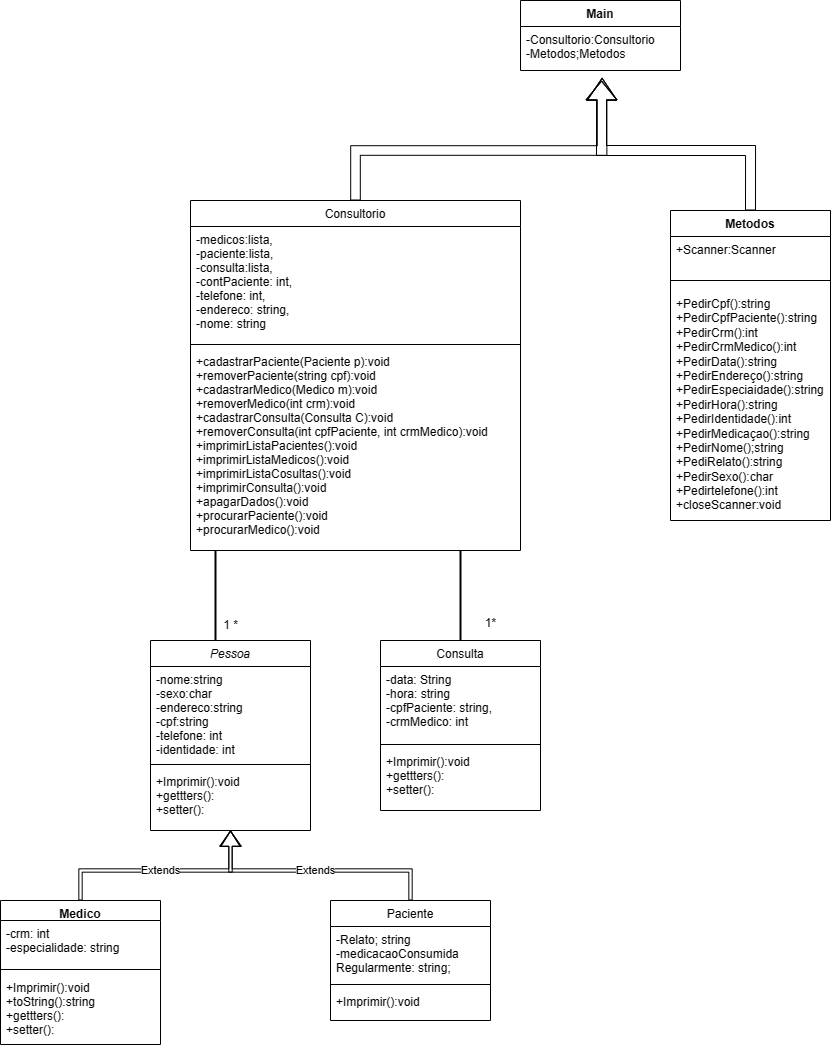

The diagram above was exported from draw.io. Its source (the exported page's mxGraphModel, read from the mxfile embedded in the PNG):
<mxGraphModel dx="1511" dy="1454" grid="1" gridSize="10" guides="1" tooltips="1" connect="1" arrows="1" fold="1" page="1" pageScale="1" pageWidth="827" pageHeight="1169" math="0" shadow="0">
  <root>
    <mxCell id="WIyWlLk6GJQsqaUBKTNV-0" />
    <mxCell id="WIyWlLk6GJQsqaUBKTNV-1" parent="WIyWlLk6GJQsqaUBKTNV-0" />
    <mxCell id="zkfFHV4jXpPFQw0GAbJ--0" value="Pessoa" style="swimlane;fontStyle=2;align=center;verticalAlign=top;childLayout=stackLayout;horizontal=1;startSize=26;horizontalStack=0;resizeParent=1;resizeLast=0;collapsible=1;marginBottom=0;rounded=0;shadow=0;strokeWidth=1;" parent="WIyWlLk6GJQsqaUBKTNV-1" vertex="1">
      <mxGeometry x="-320" y="210" width="160" height="190" as="geometry">
        <mxRectangle x="230" y="140" width="160" height="26" as="alternateBounds" />
      </mxGeometry>
    </mxCell>
    <mxCell id="zkfFHV4jXpPFQw0GAbJ--1" value="-nome:string&#10;-sexo:char&#10;-endereco:string &#10;-cpf:string&#10;-telefone: int&#10;-identidade: int" style="text;align=left;verticalAlign=top;spacingLeft=4;spacingRight=4;overflow=hidden;rotatable=0;points=[[0,0.5],[1,0.5]];portConstraint=eastwest;" parent="zkfFHV4jXpPFQw0GAbJ--0" vertex="1">
      <mxGeometry y="26" width="160" height="94" as="geometry" />
    </mxCell>
    <mxCell id="zkfFHV4jXpPFQw0GAbJ--4" value="" style="line;html=1;strokeWidth=1;align=left;verticalAlign=middle;spacingTop=-1;spacingLeft=3;spacingRight=3;rotatable=0;labelPosition=right;points=[];portConstraint=eastwest;" parent="zkfFHV4jXpPFQw0GAbJ--0" vertex="1">
      <mxGeometry y="120" width="160" height="8" as="geometry" />
    </mxCell>
    <mxCell id="zkfFHV4jXpPFQw0GAbJ--5" value="+Imprimir():void &#10;+gettters():&#10;+setter():" style="text;align=left;verticalAlign=top;spacingLeft=4;spacingRight=4;overflow=hidden;rotatable=0;points=[[0,0.5],[1,0.5]];portConstraint=eastwest;" parent="zkfFHV4jXpPFQw0GAbJ--0" vertex="1">
      <mxGeometry y="128" width="160" height="52" as="geometry" />
    </mxCell>
    <mxCell id="zkfFHV4jXpPFQw0GAbJ--6" value="Paciente" style="swimlane;fontStyle=0;align=center;verticalAlign=top;childLayout=stackLayout;horizontal=1;startSize=26;horizontalStack=0;resizeParent=1;resizeLast=0;collapsible=1;marginBottom=0;rounded=0;shadow=0;strokeWidth=1;" parent="WIyWlLk6GJQsqaUBKTNV-1" vertex="1">
      <mxGeometry x="-140" y="470" width="160" height="120" as="geometry">
        <mxRectangle x="130" y="380" width="160" height="26" as="alternateBounds" />
      </mxGeometry>
    </mxCell>
    <mxCell id="zkfFHV4jXpPFQw0GAbJ--7" value="-Relato; string &#10;-medicacaoConsumida&#10;Regularmente: string;" style="text;align=left;verticalAlign=top;spacingLeft=4;spacingRight=4;overflow=hidden;rotatable=0;points=[[0,0.5],[1,0.5]];portConstraint=eastwest;" parent="zkfFHV4jXpPFQw0GAbJ--6" vertex="1">
      <mxGeometry y="26" width="160" height="54" as="geometry" />
    </mxCell>
    <mxCell id="zkfFHV4jXpPFQw0GAbJ--9" value="" style="line;html=1;strokeWidth=1;align=left;verticalAlign=middle;spacingTop=-1;spacingLeft=3;spacingRight=3;rotatable=0;labelPosition=right;points=[];portConstraint=eastwest;" parent="zkfFHV4jXpPFQw0GAbJ--6" vertex="1">
      <mxGeometry y="80" width="160" height="8" as="geometry" />
    </mxCell>
    <mxCell id="t5fIi4P55kyKw3je871O-8" value="+Imprimir():void &#10;" style="text;align=left;verticalAlign=top;spacingLeft=4;spacingRight=4;overflow=hidden;rotatable=0;points=[[0,0.5],[1,0.5]];portConstraint=eastwest;" parent="zkfFHV4jXpPFQw0GAbJ--6" vertex="1">
      <mxGeometry y="88" width="160" height="32" as="geometry" />
    </mxCell>
    <mxCell id="zkfFHV4jXpPFQw0GAbJ--13" value="Consultorio" style="swimlane;fontStyle=0;align=center;verticalAlign=top;childLayout=stackLayout;horizontal=1;startSize=26;horizontalStack=0;resizeParent=1;resizeLast=0;collapsible=1;marginBottom=0;rounded=0;shadow=0;strokeWidth=1;direction=east;" parent="WIyWlLk6GJQsqaUBKTNV-1" vertex="1">
      <mxGeometry x="-280" y="-230" width="330" height="350" as="geometry">
        <mxRectangle x="340" y="380" width="170" height="26" as="alternateBounds" />
      </mxGeometry>
    </mxCell>
    <mxCell id="zkfFHV4jXpPFQw0GAbJ--14" value="-medicos:lista, &#10;-paciente:lista, &#10;-consulta:lista, &#10;-contPaciente: int, &#10;-telefone: int, &#10;-endereco: string, &#10;-nome: string&#10;" style="text;align=left;verticalAlign=top;spacingLeft=4;spacingRight=4;overflow=hidden;rotatable=0;points=[[0,0.5],[1,0.5]];portConstraint=eastwest;" parent="zkfFHV4jXpPFQw0GAbJ--13" vertex="1">
      <mxGeometry y="26" width="330" height="114" as="geometry" />
    </mxCell>
    <mxCell id="zkfFHV4jXpPFQw0GAbJ--15" value="" style="line;html=1;strokeWidth=1;align=left;verticalAlign=middle;spacingTop=-1;spacingLeft=3;spacingRight=3;rotatable=0;labelPosition=right;points=[];portConstraint=eastwest;" parent="zkfFHV4jXpPFQw0GAbJ--13" vertex="1">
      <mxGeometry y="140" width="330" height="8" as="geometry" />
    </mxCell>
    <mxCell id="t5fIi4P55kyKw3je871O-12" value="+cadastrarPaciente(Paciente p):void&#10;+removerPaciente(string cpf):void&#10;+cadastrarMedico(Medico m):void&#10;+removerMedico(int crm):void&#10;+cadastrarConsulta(Consulta C):void&#10;+removerConsulta(int cpfPaciente, int crmMedico):void&#10;+imprimirListaPacientes():void&#10;+imprimirListaMedicos():void&#10;+imprimirListaCosultas():void&#10;+imprimirConsulta():void&#10;+apagarDados():void&#10;+procurarPaciente():void&#10;+procurarMedico():void&#10;" style="text;align=left;verticalAlign=top;spacingLeft=4;spacingRight=4;overflow=hidden;rotatable=0;points=[[0,0.5],[1,0.5]];portConstraint=eastwest;" parent="zkfFHV4jXpPFQw0GAbJ--13" vertex="1">
      <mxGeometry y="148" width="330" height="202" as="geometry" />
    </mxCell>
    <mxCell id="zkfFHV4jXpPFQw0GAbJ--17" value="Consulta&#10;" style="swimlane;fontStyle=0;align=center;verticalAlign=top;childLayout=stackLayout;horizontal=1;startSize=26;horizontalStack=0;resizeParent=1;resizeLast=0;collapsible=1;marginBottom=0;rounded=0;shadow=0;strokeWidth=1;" parent="WIyWlLk6GJQsqaUBKTNV-1" vertex="1">
      <mxGeometry x="-90" y="210" width="160" height="170" as="geometry">
        <mxRectangle x="550" y="140" width="160" height="26" as="alternateBounds" />
      </mxGeometry>
    </mxCell>
    <mxCell id="zkfFHV4jXpPFQw0GAbJ--18" value="-data: String&#10;-hora: string&#10;-cpfPaciente: string, &#10;-crmMedico: int" style="text;align=left;verticalAlign=top;spacingLeft=4;spacingRight=4;overflow=hidden;rotatable=0;points=[[0,0.5],[1,0.5]];portConstraint=eastwest;" parent="zkfFHV4jXpPFQw0GAbJ--17" vertex="1">
      <mxGeometry y="26" width="160" height="74" as="geometry" />
    </mxCell>
    <mxCell id="zkfFHV4jXpPFQw0GAbJ--23" value="" style="line;html=1;strokeWidth=1;align=left;verticalAlign=middle;spacingTop=-1;spacingLeft=3;spacingRight=3;rotatable=0;labelPosition=right;points=[];portConstraint=eastwest;" parent="zkfFHV4jXpPFQw0GAbJ--17" vertex="1">
      <mxGeometry y="100" width="160" height="8" as="geometry" />
    </mxCell>
    <mxCell id="t5fIi4P55kyKw3je871O-11" value="+Imprimir():void &#10;+gettters():&#10;+setter():" style="text;align=left;verticalAlign=top;spacingLeft=4;spacingRight=4;overflow=hidden;rotatable=0;points=[[0,0.5],[1,0.5]];portConstraint=eastwest;" parent="zkfFHV4jXpPFQw0GAbJ--17" vertex="1">
      <mxGeometry y="108" width="160" height="54" as="geometry" />
    </mxCell>
    <mxCell id="t5fIi4P55kyKw3je871O-0" value="Medico" style="swimlane;fontStyle=1;align=center;verticalAlign=top;childLayout=stackLayout;horizontal=1;startSize=20;horizontalStack=0;resizeParent=1;resizeParentMax=0;resizeLast=0;collapsible=1;marginBottom=0;whiteSpace=wrap;html=1;" parent="WIyWlLk6GJQsqaUBKTNV-1" vertex="1">
      <mxGeometry x="-470" y="470" width="160" height="144" as="geometry" />
    </mxCell>
    <mxCell id="t5fIi4P55kyKw3je871O-3" value="-crm: int&amp;nbsp;&lt;br&gt;-especialidade: string" style="text;strokeColor=none;fillColor=none;align=left;verticalAlign=top;spacingLeft=4;spacingRight=4;overflow=hidden;rotatable=0;points=[[0,0.5],[1,0.5]];portConstraint=eastwest;whiteSpace=wrap;html=1;" parent="t5fIi4P55kyKw3je871O-0" vertex="1">
      <mxGeometry y="20" width="160" height="44" as="geometry" />
    </mxCell>
    <mxCell id="t5fIi4P55kyKw3je871O-2" value="" style="line;strokeWidth=1;fillColor=none;align=left;verticalAlign=middle;spacingTop=-1;spacingLeft=3;spacingRight=3;rotatable=0;labelPosition=right;points=[];portConstraint=eastwest;strokeColor=inherit;" parent="t5fIi4P55kyKw3je871O-0" vertex="1">
      <mxGeometry y="64" width="160" height="10" as="geometry" />
    </mxCell>
    <mxCell id="t5fIi4P55kyKw3je871O-5" value="+Imprimir():void &#10;+toString():string&#10;+gettters():&#10;+setter():" style="text;align=left;verticalAlign=top;spacingLeft=4;spacingRight=4;overflow=hidden;rotatable=0;points=[[0,0.5],[1,0.5]];portConstraint=eastwest;" parent="t5fIi4P55kyKw3je871O-0" vertex="1">
      <mxGeometry y="74" width="160" height="70" as="geometry" />
    </mxCell>
    <mxCell id="t5fIi4P55kyKw3je871O-44" style="edgeStyle=orthogonalEdgeStyle;shape=flexArrow;rounded=0;orthogonalLoop=1;jettySize=auto;html=1;exitX=0.5;exitY=0;exitDx=0;exitDy=0;" parent="WIyWlLk6GJQsqaUBKTNV-1" source="t5fIi4P55kyKw3je871O-13" edge="1">
      <mxGeometry relative="1" as="geometry">
        <mxPoint x="130" y="-350" as="targetPoint" />
        <Array as="points">
          <mxPoint x="280" y="-280" />
          <mxPoint x="131" y="-280" />
          <mxPoint x="131" y="-350" />
        </Array>
      </mxGeometry>
    </mxCell>
    <mxCell id="t5fIi4P55kyKw3je871O-13" value="Metodos" style="swimlane;fontStyle=1;align=center;verticalAlign=top;childLayout=stackLayout;horizontal=1;startSize=26;horizontalStack=0;resizeParent=1;resizeParentMax=0;resizeLast=0;collapsible=1;marginBottom=0;whiteSpace=wrap;html=1;" parent="WIyWlLk6GJQsqaUBKTNV-1" vertex="1">
      <mxGeometry x="200" y="-220" width="160" height="310" as="geometry" />
    </mxCell>
    <mxCell id="t5fIi4P55kyKw3je871O-18" value="+Scanner:Scanner" style="text;strokeColor=none;fillColor=none;align=left;verticalAlign=top;spacingLeft=4;spacingRight=4;overflow=hidden;rotatable=0;points=[[0,0.5],[1,0.5]];portConstraint=eastwest;whiteSpace=wrap;html=1;" parent="t5fIi4P55kyKw3je871O-13" vertex="1">
      <mxGeometry y="26" width="160" height="34" as="geometry" />
    </mxCell>
    <mxCell id="t5fIi4P55kyKw3je871O-20" value="" style="line;strokeWidth=1;fillColor=none;align=left;verticalAlign=middle;spacingTop=-1;spacingLeft=3;spacingRight=3;rotatable=0;labelPosition=right;points=[];portConstraint=eastwest;strokeColor=inherit;" parent="t5fIi4P55kyKw3je871O-13" vertex="1">
      <mxGeometry y="60" width="160" height="20" as="geometry" />
    </mxCell>
    <mxCell id="t5fIi4P55kyKw3je871O-19" value="+PedirCpf():string&lt;br&gt;+PedirCpfPaciente():string&lt;br&gt;+PedirCrm():int&lt;br&gt;+PedirCrmMedico():int&lt;br&gt;+PedirData():string&lt;br&gt;+PedirEndereço():string&lt;br&gt;+PedirEspeciaidade():string&lt;br&gt;+PedirHora():string&lt;br&gt;+PedirIdentidade():int&lt;br&gt;+PedirMedicaçao():string&lt;br&gt;+PedirNome();string&lt;br&gt;+PediRelato():string&lt;br&gt;+PedirSexo():char&lt;br&gt;+Pedirtelefone():int&lt;br&gt;+closeScanner:void" style="text;strokeColor=none;fillColor=none;align=left;verticalAlign=top;spacingLeft=4;spacingRight=4;overflow=hidden;rotatable=0;points=[[0,0.5],[1,0.5]];portConstraint=eastwest;whiteSpace=wrap;html=1;" parent="t5fIi4P55kyKw3je871O-13" vertex="1">
      <mxGeometry y="80" width="160" height="230" as="geometry" />
    </mxCell>
    <mxCell id="t5fIi4P55kyKw3je871O-21" value="Main" style="swimlane;fontStyle=1;align=center;verticalAlign=top;childLayout=stackLayout;horizontal=1;startSize=26;horizontalStack=0;resizeParent=1;resizeParentMax=0;resizeLast=0;collapsible=1;marginBottom=0;whiteSpace=wrap;html=1;" parent="WIyWlLk6GJQsqaUBKTNV-1" vertex="1">
      <mxGeometry x="50" y="-430" width="160" height="70" as="geometry" />
    </mxCell>
    <mxCell id="t5fIi4P55kyKw3je871O-22" value="-Consultorio:Consultorio&lt;br&gt;-Metodos;Metodos" style="text;strokeColor=none;fillColor=none;align=left;verticalAlign=top;spacingLeft=4;spacingRight=4;overflow=hidden;rotatable=0;points=[[0,0.5],[1,0.5]];portConstraint=eastwest;whiteSpace=wrap;html=1;" parent="t5fIi4P55kyKw3je871O-21" vertex="1">
      <mxGeometry y="26" width="160" height="44" as="geometry" />
    </mxCell>
    <mxCell id="t5fIi4P55kyKw3je871O-31" value="Extends" style="endArrow=block;endSize=4.794444444444445;endFill=0;html=1;rounded=0;shape=flexArrow;exitX=0.5;exitY=0;exitDx=0;exitDy=0;entryX=0.5;entryY=1;entryDx=0;entryDy=0;width=3.3333333333333335;endWidth=17.037037037037038;" parent="WIyWlLk6GJQsqaUBKTNV-1" source="t5fIi4P55kyKw3je871O-0" target="zkfFHV4jXpPFQw0GAbJ--0" edge="1">
      <mxGeometry width="160" relative="1" as="geometry">
        <mxPoint x="-230" y="560" as="sourcePoint" />
        <mxPoint x="-70" y="560" as="targetPoint" />
        <Array as="points">
          <mxPoint x="-390" y="440" />
          <mxPoint x="-240" y="440" />
        </Array>
      </mxGeometry>
    </mxCell>
    <mxCell id="t5fIi4P55kyKw3je871O-32" value="Extends" style="endArrow=block;endSize=4.783333333333334;endFill=0;html=1;rounded=0;shape=flexArrow;exitX=0.5;exitY=0;exitDx=0;exitDy=0;endWidth=15;width=3.3333333333333335;" parent="WIyWlLk6GJQsqaUBKTNV-1" source="zkfFHV4jXpPFQw0GAbJ--6" edge="1">
      <mxGeometry width="160" relative="1" as="geometry">
        <mxPoint x="-230" y="560" as="sourcePoint" />
        <mxPoint x="-240" y="400" as="targetPoint" />
        <Array as="points">
          <mxPoint x="-60" y="440" />
          <mxPoint x="-240" y="440" />
        </Array>
      </mxGeometry>
    </mxCell>
    <mxCell id="t5fIi4P55kyKw3je871O-36" value="1 *" style="text;html=1;align=center;verticalAlign=middle;resizable=0;points=[];autosize=1;strokeColor=none;fillColor=none;" parent="WIyWlLk6GJQsqaUBKTNV-1" vertex="1">
      <mxGeometry x="-260" y="180" width="40" height="30" as="geometry" />
    </mxCell>
    <mxCell id="t5fIi4P55kyKw3je871O-40" value="" style="line;strokeWidth=2;direction=south;html=1;" parent="WIyWlLk6GJQsqaUBKTNV-1" vertex="1">
      <mxGeometry x="-260" y="120" width="10" height="90" as="geometry" />
    </mxCell>
    <mxCell id="t5fIi4P55kyKw3je871O-41" value="" style="line;strokeWidth=2;direction=south;html=1;" parent="WIyWlLk6GJQsqaUBKTNV-1" vertex="1">
      <mxGeometry x="-15" y="120" width="10" height="90" as="geometry" />
    </mxCell>
    <mxCell id="t5fIi4P55kyKw3je871O-43" style="edgeStyle=orthogonalEdgeStyle;shape=flexArrow;rounded=0;orthogonalLoop=1;jettySize=auto;html=1;exitX=0.5;exitY=0;exitDx=0;exitDy=0;entryX=0.51;entryY=1.165;entryDx=0;entryDy=0;entryPerimeter=0;width=9.615384615384615;endSize=6.973076923076922;endWidth=18.994082840236686;" parent="WIyWlLk6GJQsqaUBKTNV-1" source="zkfFHV4jXpPFQw0GAbJ--13" target="t5fIi4P55kyKw3je871O-22" edge="1">
      <mxGeometry relative="1" as="geometry">
        <Array as="points">
          <mxPoint x="-115" y="-280" />
          <mxPoint x="132" y="-280" />
        </Array>
      </mxGeometry>
    </mxCell>
    <mxCell id="ZfxDABojSs2z_23zPlw5-0" value="1*" style="text;html=1;align=center;verticalAlign=middle;resizable=0;points=[];autosize=1;strokeColor=none;fillColor=none;" vertex="1" parent="WIyWlLk6GJQsqaUBKTNV-1">
      <mxGeometry x="5" y="178" width="30" height="30" as="geometry" />
    </mxCell>
  </root>
</mxGraphModel>